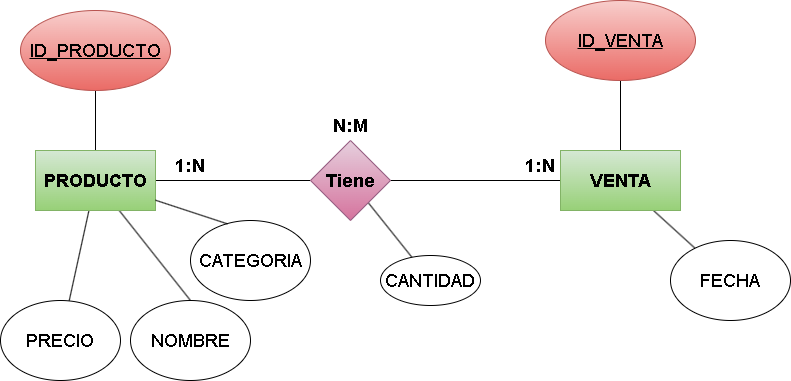

The diagram above was exported from draw.io. Its source (the exported page's mxGraphModel, read from the mxfile embedded in the PNG):
<mxGraphModel dx="873" dy="675" grid="1" gridSize="10" guides="1" tooltips="1" connect="1" arrows="1" fold="1" page="1" pageScale="1" pageWidth="850" pageHeight="1100" math="0" shadow="0">
  <root>
    <mxCell id="0" />
    <mxCell id="1" parent="0" />
    <mxCell id="7" style="edgeStyle=none;html=1;endArrow=none;endFill=0;" parent="1" source="2" target="4" edge="1">
      <mxGeometry relative="1" as="geometry" />
    </mxCell>
    <mxCell id="14" style="edgeStyle=none;html=1;entryX=0.5;entryY=1;entryDx=0;entryDy=0;endArrow=none;endFill=0;" parent="1" source="2" target="13" edge="1">
      <mxGeometry relative="1" as="geometry" />
    </mxCell>
    <mxCell id="18" style="edgeStyle=none;html=1;endArrow=none;endFill=0;entryX=0.5;entryY=0;entryDx=0;entryDy=0;" parent="1" source="2" target="15" edge="1">
      <mxGeometry relative="1" as="geometry">
        <mxPoint x="115" y="290" as="targetPoint" />
      </mxGeometry>
    </mxCell>
    <mxCell id="20" style="edgeStyle=none;html=1;endArrow=none;endFill=0;" parent="1" source="2" target="19" edge="1">
      <mxGeometry relative="1" as="geometry" />
    </mxCell>
    <mxCell id="2" value="&lt;font style=&quot;font-size: 18px;&quot;&gt;&lt;b&gt;PRODUCTO&lt;/b&gt;&lt;/font&gt;" style="rounded=0;whiteSpace=wrap;html=1;fillColor=#d5e8d4;gradientColor=#97d077;strokeColor=#82b366;" parent="1" vertex="1">
      <mxGeometry x="55" y="190" width="120" height="60" as="geometry" />
    </mxCell>
    <mxCell id="8" style="edgeStyle=none;html=1;entryX=0;entryY=0.5;entryDx=0;entryDy=0;endArrow=none;endFill=0;" parent="1" source="4" target="6" edge="1">
      <mxGeometry relative="1" as="geometry" />
    </mxCell>
    <mxCell id="28" style="edgeStyle=none;html=1;endArrow=none;endFill=0;" edge="1" parent="1" source="4" target="23">
      <mxGeometry relative="1" as="geometry" />
    </mxCell>
    <mxCell id="4" value="&lt;font style=&quot;font-size: 18px;&quot;&gt;&lt;b&gt;Tiene&lt;/b&gt;&lt;/font&gt;" style="rhombus;whiteSpace=wrap;html=1;fillColor=#e6d0de;gradientColor=#d5739d;strokeColor=#996185;" parent="1" vertex="1">
      <mxGeometry x="330" y="180" width="80" height="80" as="geometry" />
    </mxCell>
    <mxCell id="22" style="edgeStyle=none;html=1;entryX=0.5;entryY=1;entryDx=0;entryDy=0;endArrow=none;endFill=0;" parent="1" source="6" target="21" edge="1">
      <mxGeometry relative="1" as="geometry" />
    </mxCell>
    <mxCell id="27" style="edgeStyle=none;html=1;endArrow=none;endFill=0;" parent="1" source="6" target="24" edge="1">
      <mxGeometry relative="1" as="geometry" />
    </mxCell>
    <mxCell id="6" value="&lt;font style=&quot;font-size: 18px;&quot;&gt;&lt;b&gt;VENTA&lt;/b&gt;&lt;/font&gt;" style="rounded=0;whiteSpace=wrap;html=1;fillColor=#d5e8d4;gradientColor=#97d077;strokeColor=#82b366;" parent="1" vertex="1">
      <mxGeometry x="580" y="190" width="120" height="60" as="geometry" />
    </mxCell>
    <mxCell id="9" value="&lt;font style=&quot;font-size: 18px;&quot;&gt;&lt;b&gt;1:N&lt;/b&gt;&lt;/font&gt;" style="text;html=1;align=center;verticalAlign=middle;whiteSpace=wrap;rounded=0;" parent="1" vertex="1">
      <mxGeometry x="530" y="190" width="60" height="30" as="geometry" />
    </mxCell>
    <mxCell id="10" value="&lt;font style=&quot;font-size: 18px;&quot;&gt;&lt;b&gt;1:N&lt;/b&gt;&lt;/font&gt;" style="text;html=1;align=center;verticalAlign=middle;whiteSpace=wrap;rounded=0;" parent="1" vertex="1">
      <mxGeometry x="180" y="190" width="60" height="30" as="geometry" />
    </mxCell>
    <mxCell id="12" value="&lt;span style=&quot;font-size: 18px;&quot;&gt;&lt;b&gt;N:M&lt;/b&gt;&lt;/span&gt;" style="text;html=1;align=center;verticalAlign=middle;whiteSpace=wrap;rounded=0;" parent="1" vertex="1">
      <mxGeometry x="340" y="150" width="60" height="30" as="geometry" />
    </mxCell>
    <mxCell id="13" value="&lt;font style=&quot;font-size: 18px;&quot;&gt;&lt;u&gt;ID_PRODUCTO&lt;/u&gt;&lt;/font&gt;" style="ellipse;whiteSpace=wrap;html=1;fillColor=#f8cecc;gradientColor=#ea6b66;strokeColor=#b85450;" parent="1" vertex="1">
      <mxGeometry x="40" y="50" width="150" height="80" as="geometry" />
    </mxCell>
    <mxCell id="15" value="&lt;font style=&quot;font-size: 18px;&quot;&gt;NOMBRE&lt;/font&gt;" style="ellipse;whiteSpace=wrap;html=1;" parent="1" vertex="1">
      <mxGeometry x="150" y="340" width="120" height="80" as="geometry" />
    </mxCell>
    <mxCell id="16" value="&lt;font style=&quot;font-size: 18px;&quot;&gt;CATEGORIA&lt;/font&gt;" style="ellipse;whiteSpace=wrap;html=1;" parent="1" vertex="1">
      <mxGeometry x="210" y="260" width="120" height="80" as="geometry" />
    </mxCell>
    <mxCell id="17" style="edgeStyle=none;html=1;entryX=0.308;entryY=0.042;entryDx=0;entryDy=0;entryPerimeter=0;endArrow=none;endFill=0;" parent="1" source="2" target="16" edge="1">
      <mxGeometry relative="1" as="geometry" />
    </mxCell>
    <mxCell id="19" value="&lt;font style=&quot;font-size: 18px;&quot;&gt;PRECIO&lt;/font&gt;" style="ellipse;whiteSpace=wrap;html=1;" parent="1" vertex="1">
      <mxGeometry x="20" y="340" width="120" height="80" as="geometry" />
    </mxCell>
    <mxCell id="21" value="&lt;font style=&quot;font-size: 18px;&quot;&gt;&lt;u&gt;ID_VENTA&lt;/u&gt;&lt;/font&gt;" style="ellipse;whiteSpace=wrap;html=1;fillColor=#f8cecc;gradientColor=#ea6b66;strokeColor=#b85450;" parent="1" vertex="1">
      <mxGeometry x="565" y="40" width="150" height="80" as="geometry" />
    </mxCell>
    <mxCell id="23" value="&lt;font style=&quot;font-size: 18px;&quot;&gt;CANTIDAD&lt;/font&gt;" style="ellipse;whiteSpace=wrap;html=1;" parent="1" vertex="1">
      <mxGeometry x="400" y="295" width="100" height="50" as="geometry" />
    </mxCell>
    <mxCell id="24" value="&lt;font style=&quot;font-size: 18px;&quot;&gt;FECHA&lt;/font&gt;" style="ellipse;whiteSpace=wrap;html=1;" parent="1" vertex="1">
      <mxGeometry x="690" y="280" width="120" height="80" as="geometry" />
    </mxCell>
  </root>
</mxGraphModel>